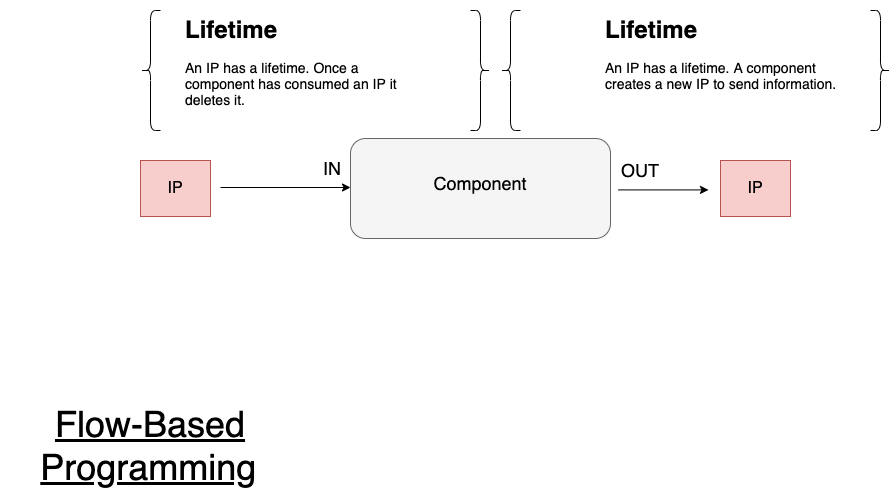

The diagram above was exported from draw.io. Its source (the exported page's mxGraphModel, read from the mxfile embedded in the PNG):
<mxGraphModel dx="1106" dy="830" grid="1" gridSize="10" guides="1" tooltips="1" connect="1" arrows="1" fold="1" page="1" pageScale="1" pageWidth="1169" pageHeight="827" math="0" shadow="0">
  <root>
    <mxCell id="0" />
    <mxCell id="1" parent="0" />
    <mxCell id="6UaqGpPZ1TzohKIXtrnp-2" value="&lt;font style=&quot;font-size: 16px&quot;&gt;IP&lt;/font&gt;" style="rounded=0;whiteSpace=wrap;html=1;fillColor=#f8cecc;strokeColor=#b85450;" parent="1" vertex="1">
      <mxGeometry x="240" y="430" width="70" height="56" as="geometry" />
    </mxCell>
    <mxCell id="6UaqGpPZ1TzohKIXtrnp-3" value="" style="rounded=1;whiteSpace=wrap;html=1;fillColor=#f5f5f5;strokeColor=#666666;fontColor=#333333;" parent="1" vertex="1">
      <mxGeometry x="450" y="408" width="260" height="100" as="geometry" />
    </mxCell>
    <mxCell id="6UaqGpPZ1TzohKIXtrnp-4" value="" style="endArrow=classic;html=1;" parent="1" edge="1">
      <mxGeometry width="50" height="50" relative="1" as="geometry">
        <mxPoint x="320" y="457.0000000000001" as="sourcePoint" />
        <mxPoint x="450" y="457.0000000000001" as="targetPoint" />
      </mxGeometry>
    </mxCell>
    <mxCell id="6UaqGpPZ1TzohKIXtrnp-5" value="&lt;font style=&quot;font-size: 18px&quot;&gt;Component&lt;/font&gt;" style="text;html=1;strokeColor=none;fillColor=none;align=center;verticalAlign=middle;whiteSpace=wrap;rounded=0;" parent="1" vertex="1">
      <mxGeometry x="525" y="428" width="110" height="50" as="geometry" />
    </mxCell>
    <mxCell id="6UaqGpPZ1TzohKIXtrnp-6" value="&lt;font style=&quot;font-size: 18px&quot;&gt;IN&lt;/font&gt;" style="text;html=1;strokeColor=none;fillColor=none;align=center;verticalAlign=middle;whiteSpace=wrap;rounded=0;" parent="1" vertex="1">
      <mxGeometry x="402" y="428" width="60" height="20" as="geometry" />
    </mxCell>
    <mxCell id="6UaqGpPZ1TzohKIXtrnp-7" value="&lt;h1&gt;Lifetime&lt;/h1&gt;&lt;div&gt;&lt;font style=&quot;font-size: 14px&quot;&gt;An IP has a lifetime. Once a component has consumed an IP it deletes it.&amp;nbsp;&lt;/font&gt;&lt;br&gt;&lt;/div&gt;" style="text;html=1;strokeColor=none;fillColor=none;spacing=5;spacingTop=-20;whiteSpace=wrap;overflow=hidden;rounded=0;" parent="1" vertex="1">
      <mxGeometry x="280" y="280" width="250" height="110" as="geometry" />
    </mxCell>
    <mxCell id="6UaqGpPZ1TzohKIXtrnp-8" value="" style="endArrow=classic;html=1;" parent="1" edge="1">
      <mxGeometry width="50" height="50" relative="1" as="geometry">
        <mxPoint x="718" y="459.4100000000001" as="sourcePoint" />
        <mxPoint x="808" y="459.4100000000001" as="targetPoint" />
      </mxGeometry>
    </mxCell>
    <mxCell id="6UaqGpPZ1TzohKIXtrnp-9" value="&lt;font style=&quot;font-size: 18px&quot;&gt;OUT&lt;/font&gt;" style="text;html=1;strokeColor=none;fillColor=none;align=center;verticalAlign=middle;whiteSpace=wrap;rounded=0;" parent="1" vertex="1">
      <mxGeometry x="710" y="430" width="60" height="20" as="geometry" />
    </mxCell>
    <mxCell id="6UaqGpPZ1TzohKIXtrnp-10" value="&lt;font style=&quot;font-size: 16px&quot;&gt;IP&lt;/font&gt;" style="rounded=0;whiteSpace=wrap;html=1;fillColor=#f8cecc;strokeColor=#b85450;" parent="1" vertex="1">
      <mxGeometry x="820" y="430" width="70" height="56" as="geometry" />
    </mxCell>
    <mxCell id="6UaqGpPZ1TzohKIXtrnp-11" value="" style="shape=curlyBracket;whiteSpace=wrap;html=1;rounded=1;" parent="1" vertex="1">
      <mxGeometry x="240" y="280" width="20" height="120" as="geometry" />
    </mxCell>
    <mxCell id="6UaqGpPZ1TzohKIXtrnp-12" value="" style="shape=curlyBracket;whiteSpace=wrap;html=1;rounded=1;flipH=1;" parent="1" vertex="1">
      <mxGeometry x="570" y="280" width="20" height="120" as="geometry" />
    </mxCell>
    <mxCell id="6UaqGpPZ1TzohKIXtrnp-13" value="&lt;h1&gt;Lifetime&lt;/h1&gt;&lt;div&gt;&lt;font style=&quot;font-size: 14px&quot;&gt;An IP has a lifetime. A component creates a new IP to send information.&lt;/font&gt;&lt;br&gt;&lt;/div&gt;" style="text;html=1;strokeColor=none;fillColor=none;spacing=5;spacingTop=-20;whiteSpace=wrap;overflow=hidden;rounded=0;" parent="1" vertex="1">
      <mxGeometry x="700" y="280" width="250" height="110" as="geometry" />
    </mxCell>
    <mxCell id="6UaqGpPZ1TzohKIXtrnp-14" value="" style="shape=curlyBracket;whiteSpace=wrap;html=1;rounded=1;" parent="1" vertex="1">
      <mxGeometry x="600" y="280" width="20" height="120" as="geometry" />
    </mxCell>
    <mxCell id="6UaqGpPZ1TzohKIXtrnp-15" value="" style="shape=curlyBracket;whiteSpace=wrap;html=1;rounded=1;flipH=1;" parent="1" vertex="1">
      <mxGeometry x="970" y="280" width="20" height="120" as="geometry" />
    </mxCell>
    <mxCell id="6UaqGpPZ1TzohKIXtrnp-16" value="&lt;font size=&quot;1&quot;&gt;&lt;u style=&quot;font-size: 36px&quot;&gt;Flow-Based Programming&lt;/u&gt;&lt;/font&gt;&amp;nbsp;" style="text;html=1;strokeColor=none;fillColor=none;align=center;verticalAlign=middle;whiteSpace=wrap;rounded=0;" parent="1" vertex="1">
      <mxGeometry x="100" y="690" width="300" height="50" as="geometry" />
    </mxCell>
  </root>
</mxGraphModel>